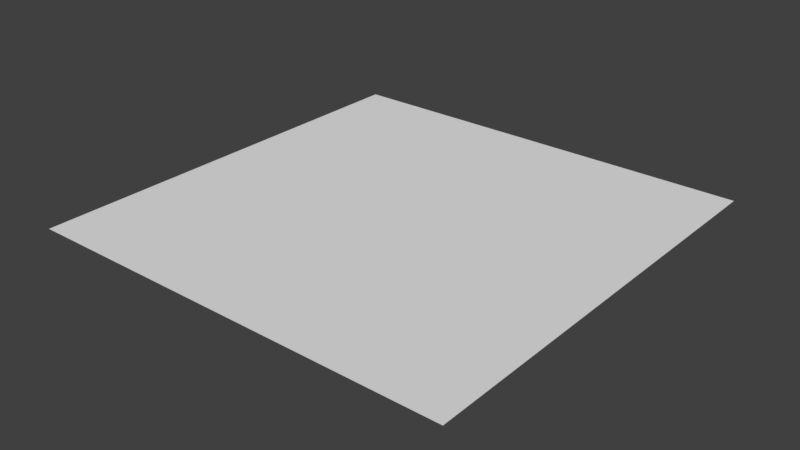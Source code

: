 # Source: terrain.blend  (saved by Blender 2.77.0; exported with 4.5.12 LTS)
import bpy
from mathutils import Matrix  # noqa: F401  (used for matrix-valued properties, if any)

bpy.ops.wm.read_factory_settings(use_empty=True)
scene = bpy.context.scene
scene.name = 'Scene'

# ---- collections
col_collection_1 = bpy.data.collections.new('Collection 1'); scene.collection.children.link(col_collection_1)

# ---- world
world_world = bpy.data.worlds.new('World'); scene.world = world_world
world_world.color = (0.05088, 0.05088, 0.05088)
world_world.use_sun_shadow = False
world_world.sun_shadow_jitter_overblur = 0.0
world_world.cycles.sampling_method = 'MANUAL'

# ---- meshes
me_plane = bpy.data.meshes.new('Plane')
me_plane.from_pydata([(-100.0, -100.0, 0.0), (100.0, -100.0, 0.0), (-100.0, 100.0, 0.0), (100.0, 100.0, 0.0)], [], [(0, 1, 3, 2)])
me_plane.polygons.foreach_set('use_smooth', [True] * 1)
me_plane.use_remesh_preserve_volume = False
me_plane.use_remesh_preserve_attributes = False
me_plane.use_mirror_vertex_groups = False
me_plane.update()

# ---- objects
ob_terrain = bpy.data.objects.new('Terrain', me_plane)

# ---- transforms, parenting, visibility, modifiers, constraints
ob_terrain.location = (0.0, 0.0, 0.0)
ob_terrain.lineart.crease_threshold = 0.0
_m = ob_terrain.modifiers.new('Subsurf', 'SUBSURF')
_m.uv_smooth = 'PRESERVE_CORNERS'
_m.subdivision_type = 'SIMPLE'
_m.levels = 6
_m.render_levels = 6
_m.show_only_control_edges = False
_m = ob_terrain.modifiers.new('Displace', 'DISPLACE')
_m.strength = 10.0
_m.texture_coords = 'GLOBAL'

# ---- collection membership
col_collection_1.objects.link(ob_terrain)

# ---- scene / render settings (as saved in the file)
scene.frame_start = 1; scene.frame_end = 250; scene.frame_set(1)
scene.render.engine = 'BLENDER_EEVEE_NEXT'
scene.render.resolution_percentage = 50
scene.render.dither_intensity = 0.0
scene.cycles.use_denoising = False
scene.cycles.samples = 128
scene.cycles.sampling_pattern = 'TABULATED_SOBOL'
scene.cycles.light_sampling_threshold = 0.0
scene.cycles.use_adaptive_sampling = False
scene.cycles.use_light_tree = False
scene.cycles.blur_glossy = 0.0
scene.cycles.sample_clamp_indirect = 0.0
scene.view_settings.view_transform = 'Standard'
bpy.context.view_layer.update()

# ---- added for rendering (the .blend has no active camera and no usable light): camera, sun
cam_auto = bpy.data.cameras.new('AutoCamera')
cam_auto.lens = 50.0
cam_auto.sensor_width = 36.0
cam_auto.clip_end = 4594.13
ob_auto_camera = bpy.data.objects.new('AutoCamera', cam_auto)
scene.collection.objects.link(ob_auto_camera)
ob_auto_camera.location = (261.775, -314.13, 209.588)
ob_auto_camera.rotation_euler = (1.09748, -7.21219e-08, 0.694738)
scene.camera = ob_auto_camera
light_auto_sun = bpy.data.lights.new('AutoSun', 'SUN')
light_auto_sun.energy = 3.0
light_auto_sun.angle = 0.0523599
ob_auto_sun = bpy.data.objects.new('AutoSun', light_auto_sun)
scene.collection.objects.link(ob_auto_sun)
ob_auto_sun.rotation_euler = (0.872665, 0.174533, 0.523599)
bpy.context.view_layer.update()
